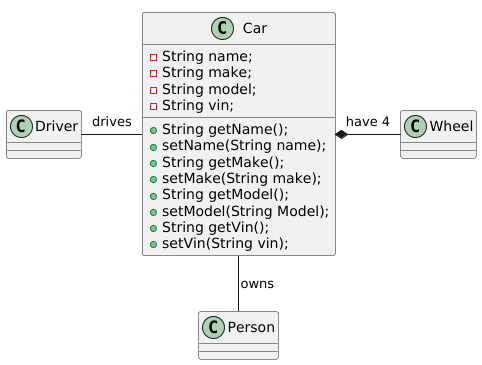

The diagram above was rendered by PlantUML. Its source (embedded in the PNG):
@startuml
!pragma layout smetana

class Car {
    - String name;
    - String make;
    - String model;
    - String vin;
    + String getName();
    + setName(String name);
    + String getMake();
    + setMake(String make);
    + String getModel();
    + setModel(String Model);
    + String getVin();
    + setVin(String vin);
}

Driver - Car : drives >
Car *- Wheel : have 4 >
Car -- Person : < owns
@enduml